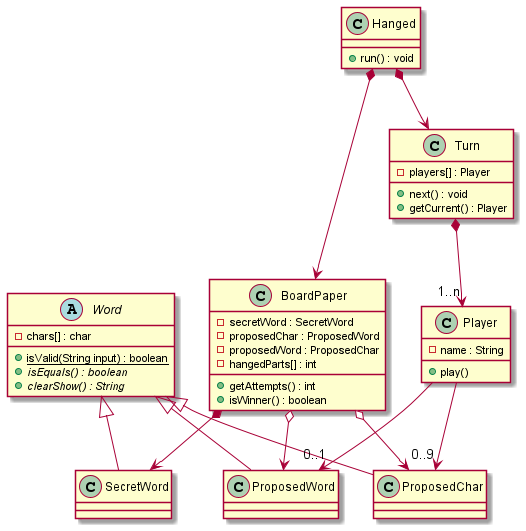

The diagram above was rendered by PlantUML. Its source (embedded in the PNG):
@startuml

class Hanged{
+ run() : void
}

class Turn{
- players[] : Player
+ next() : void
+getCurrent() : Player
}

class BoardPaper{
 - secretWord : SecretWord
 - proposedChar : ProposedWord
 - proposedWord : ProposedChar
 - hangedParts[] : int
 + getAttempts() : int
 +isWinner() : boolean

}

class SecretWord{
}

abstract class Word{
- chars[] : char
+ {static} isValid(String input) : boolean
+ {abstract} isEquals() : boolean
+  {abstract} clearShow() : String
}

class Player{
- name : String
+ play()
}

Word <|-- SecretWord
Word <|--ProposedChar
Word <|-- ProposedWord

Hanged *--> Turn
Turn *--> "1..n" Player
Hanged *--> BoardPaper
Player --> "0..9" ProposedChar
Player --> "0..1" ProposedWord

BoardPaper *--> SecretWord
BoardPaper o--> ProposedChar
BoardPaper o--> ProposedWord


@enduml